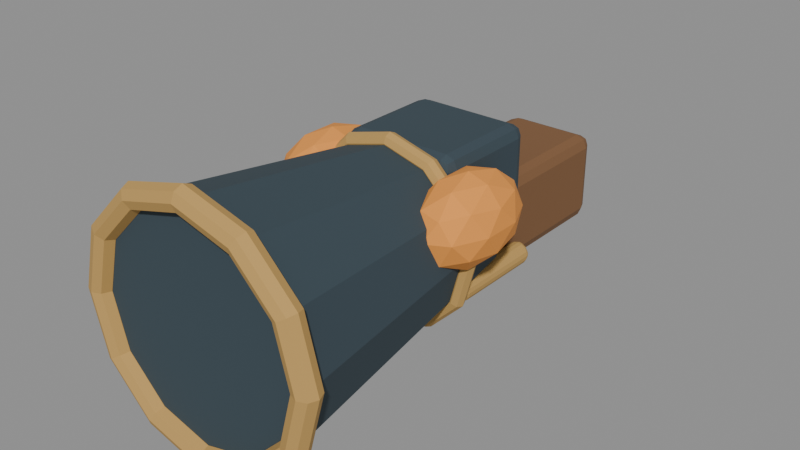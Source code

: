# Source: weapon_handcannon_sculpt.blend  (saved by Blender 5.2.44; exported with 4.5.12 LTS)
import bpy
from mathutils import Matrix  # noqa: F401  (used for matrix-valued properties, if any)

bpy.ops.wm.read_factory_settings(use_empty=True)
scene = bpy.context.scene
scene.name = 'Fort9_weapon_handcannon'

# ---- materials (node trees are filled in below, after node groups)
mat_fortart2_wood_017 = bpy.data.materials.new('FortArt2_wood.017')
mat_fortart2_wood_017.diffuse_color = (0.2159, 0.1046, 0.04374, 1.0)
mat_fortart2_iron_018 = bpy.data.materials.new('FortArt2_iron.018')
mat_fortart2_iron_018.diffuse_color = (0.04092, 0.06663, 0.08438, 1.0)
mat_fortart2_gold_016 = bpy.data.materials.new('FortArt2_gold.016')
mat_fortart2_gold_016.diffuse_color = (0.5395, 0.3278, 0.09759, 1.0)
mat_fortart2_hot_001 = bpy.data.materials.new('FortArt2_hot.001')
mat_fortart2_hot_001.diffuse_color = (0.8632, 0.3278, 0.05781, 1.0)

# ---- material node trees
mat_fortart2_wood_017.use_nodes = True; mat_fortart2_wood_017.node_tree.nodes.clear()
_N = mat_fortart2_wood_017.node_tree.nodes; _L = mat_fortart2_wood_017.node_tree.links
n0 = _N.new('ShaderNodeBsdfPrincipled'); n0.name = 'Principled BSDF'; n0.location = (-200, 100)
n0.inputs[0].default_value = (0.2159, 0.1046, 0.04374, 1.0)
n0.inputs[1].default_value = 0.08
n0.inputs[2].default_value = 0.86
n0.inputs[10].default_value = 0.005
n1 = _N.new('ShaderNodeOutputMaterial'); n1.name = 'Material Output'; n1.location = (200, 100)
_L.new(n0.outputs[0], n1.inputs[0])
n1.is_active_output = True
mat_fortart2_iron_018.use_nodes = True; mat_fortart2_iron_018.node_tree.nodes.clear()
_N = mat_fortart2_iron_018.node_tree.nodes; _L = mat_fortart2_iron_018.node_tree.links
n0 = _N.new('ShaderNodeBsdfPrincipled'); n0.name = 'Principled BSDF'; n0.location = (-200, 100)
n0.inputs[0].default_value = (0.04092, 0.06663, 0.08438, 1.0)
n0.inputs[1].default_value = 0.08
n0.inputs[2].default_value = 0.86
n0.inputs[10].default_value = 0.005
n1 = _N.new('ShaderNodeOutputMaterial'); n1.name = 'Material Output'; n1.location = (200, 100)
_L.new(n0.outputs[0], n1.inputs[0])
n1.is_active_output = True
mat_fortart2_gold_016.use_nodes = True; mat_fortart2_gold_016.node_tree.nodes.clear()
_N = mat_fortart2_gold_016.node_tree.nodes; _L = mat_fortart2_gold_016.node_tree.links
n0 = _N.new('ShaderNodeBsdfPrincipled'); n0.name = 'Principled BSDF'; n0.location = (-200, 100)
n0.inputs[0].default_value = (0.5395, 0.3278, 0.09759, 1.0)
n0.inputs[1].default_value = 0.08
n0.inputs[2].default_value = 0.86
n0.inputs[10].default_value = 0.005
n1 = _N.new('ShaderNodeOutputMaterial'); n1.name = 'Material Output'; n1.location = (200, 100)
_L.new(n0.outputs[0], n1.inputs[0])
n1.is_active_output = True
mat_fortart2_hot_001.use_nodes = True; mat_fortart2_hot_001.node_tree.nodes.clear()
_N = mat_fortart2_hot_001.node_tree.nodes; _L = mat_fortart2_hot_001.node_tree.links
n0 = _N.new('ShaderNodeBsdfPrincipled'); n0.name = 'Principled BSDF'; n0.location = (-200, 100)
n0.inputs[0].default_value = (0.8632, 0.3278, 0.05781, 1.0)
n0.inputs[1].default_value = 0.08
n0.inputs[2].default_value = 0.86
n0.inputs[10].default_value = 0.005
n1 = _N.new('ShaderNodeOutputMaterial'); n1.name = 'Material Output'; n1.location = (200, 100)
_L.new(n0.outputs[0], n1.inputs[0])
n1.is_active_output = True

# ---- meshes
me_cube_2477 = bpy.data.meshes.new('Cube.2477')
me_cube_2477.from_pydata([(-0.1, -0.23, -0.095), (-0.1, -0.23, 0.095), (-0.1, 0.23, -0.095), (-0.1, 0.23, 0.095), (0.1, -0.23, -0.095), (0.1, -0.23, 0.095), (0.1, 0.23, -0.095), (0.1, 0.23, 0.095)], [], [(0, 1, 3, 2), (2, 3, 7, 6), (6, 7, 5, 4), (4, 5, 1, 0), (2, 6, 4, 0), (7, 3, 1, 5)])
_uv = me_cube_2477.uv_layers.new(name='UVMap')
_uv.uv.foreach_set('vector', [0.375, 0.0, 0.625, 0.0, 0.625, 0.25, 0.375, 0.25, 0.375, 0.25, 0.625, 0.25, 0.625, 0.5, 0.375, 0.5, 0.375, 0.5, 0.625, 0.5, 0.625, 0.75, 0.375, 0.75, 0.375, 0.75, 0.625, 0.75, 0.625, 1.0, 0.375, 1.0, 0.125, 0.5, 0.375, 0.5, 0.375, 0.75, 0.125, 0.75, 0.625, 0.5, 0.875, 0.5, 0.875, 0.75, 0.625, 0.75])
me_cube_2477.materials.append(mat_fortart2_wood_017)
me_cube_2477.update()
me_cone_1656 = bpy.data.meshes.new('Cone.1656')
me_cone_1656.from_pydata([(0.0, 0.15, -0.325), (0.0, 0.24, 0.325), (0.075, 0.1299, -0.325), (0.12, 0.2078, 0.325), (0.1299, 0.075, -0.325), (0.2078, 0.12, 0.325), (0.15, 0.0, -0.325), (0.24, 0.0, 0.325), (0.1299, -0.075, -0.325), (0.2078, -0.12, 0.325), (0.075, -0.1299, -0.325), (0.12, -0.2078, 0.325), (0.0, -0.15, -0.325), (0.0, -0.24, 0.325), (-0.075, -0.1299, -0.325), (-0.12, -0.2078, 0.325), (-0.1299, -0.075, -0.325), (-0.2078, -0.12, 0.325), (-0.15, 0.0, -0.325), (-0.24, 0.0, 0.325), (-0.1299, 0.075, -0.325), (-0.2078, 0.12, 0.325), (-0.075, 0.1299, -0.325), (-0.12, 0.2078, 0.325)], [], [(0, 1, 3, 2), (2, 3, 5, 4), (4, 5, 7, 6), (6, 7, 9, 8), (8, 9, 11, 10), (10, 11, 13, 12), (12, 13, 15, 14), (14, 15, 17, 16), (16, 17, 19, 18), (18, 19, 21, 20), (3, 1, 23, 21, 19, 17, 15, 13, 11, 9, 7, 5), (20, 21, 23, 22), (22, 23, 1, 0), (0, 2, 4, 6, 8, 10, 12, 14, 16, 18, 20, 22)])
_uv = me_cone_1656.uv_layers.new(name='UVMap')
_uv.uv.foreach_set('vector', [1.0, 0.5, 1.0, 1.0, 0.9167, 1.0, 0.9167, 0.5, 0.9167, 0.5, 0.9167, 1.0, 0.8333, 1.0, 0.8333, 0.5, 0.8333, 0.5, 0.8333, 1.0, 0.75, 1.0, 0.75, 0.5, 0.75, 0.5, 0.75, 1.0, 0.6667, 1.0, 0.6667, 0.5, 0.6667, 0.5, 0.6667, 1.0, 0.5833, 1.0, 0.5833, 0.5, 0.5833, 0.5, 0.5833, 1.0, 0.5, 1.0, 0.5, 0.5, 0.5, 0.5, 0.5, 1.0, 0.4167, 1.0, 0.4167, 0.5, 0.4167, 0.5, 0.4167, 1.0, 0.3333, 1.0, 0.3333, 0.5, 0.3333, 0.5, 0.3333, 1.0, 0.25, 1.0, 0.25, 0.5, 0.25, 0.5, 0.25, 1.0, 0.1667, 1.0, 0.1667, 0.5, 0.37, 0.4578, 0.25, 0.49, 0.13, 0.4578, 0.04215, 0.37, 0.01, 0.25, 0.04215, 0.13, 0.13, 0.04215, 0.25, 0.01, 0.37, 0.04215, 0.4578, 0.13, 0.49, 0.25, 0.4578, 0.37, 0.1667, 0.5, 0.1667, 1.0, 0.08333, 1.0, 0.08333, 0.5, 0.08333, 0.5, 0.08333, 1.0, 7.451e-08, 1.0, 7.451e-08, 0.5, 0.75, 0.49, 0.87, 0.4578, 0.9578, 0.37, 0.99, 0.25, 0.9578, 0.13, 0.87, 0.04215, 0.75, 0.01, 0.63, 0.04215, 0.5422, 0.13, 0.51, 0.25, 0.5422, 0.37, 0.63, 0.4578])
me_cone_1656.materials.append(mat_fortart2_iron_018)
me_cone_1656.update()
me_torus_327 = bpy.data.meshes.new('Torus.327')
me_torus_327.from_pydata([(0.275, 0.0, 0.0), (0.24, 0.0, 0.035), (0.205, 0.0, 4.286e-18), (0.24, 0.0, -0.035), (0.2382, 0.1375, 0.0), (0.2078, 0.12, 0.035), (0.1775, 0.1025, 4.286e-18), (0.2078, 0.12, -0.035), (0.1375, 0.2382, 0.0), (0.12, 0.2078, 0.035), (0.1025, 0.1775, 4.286e-18), (0.12, 0.2078, -0.035), (2.076e-08, 0.275, 0.0), (1.812e-08, 0.24, 0.035), (1.548e-08, 0.205, 4.286e-18), (1.812e-08, 0.24, -0.035), (-0.1375, 0.2382, 0.0), (-0.12, 0.2078, 0.035), (-0.1025, 0.1775, 4.286e-18), (-0.12, 0.2078, -0.035), (-0.2382, 0.1375, 0.0), (-0.2078, 0.12, 0.035), (-0.1775, 0.1025, 4.286e-18), (-0.2078, 0.12, -0.035), (-0.275, 2.404e-08, 0.0), (-0.24, 2.098e-08, 0.035), (-0.205, 1.792e-08, 4.286e-18), (-0.24, 2.098e-08, -0.035), (-0.2382, -0.1375, 0.0), (-0.2078, -0.12, 0.035), (-0.1775, -0.1025, 4.286e-18), (-0.2078, -0.12, -0.035), (-0.1375, -0.2382, 0.0), (-0.12, -0.2078, 0.035), (-0.1025, -0.1775, 4.286e-18), (-0.12, -0.2078, -0.035), (2.076e-08, -0.275, 0.0), (1.812e-08, -0.24, 0.035), (1.548e-08, -0.205, 4.286e-18), (1.812e-08, -0.24, -0.035), (0.1375, -0.2382, 0.0), (0.12, -0.2078, 0.035), (0.1025, -0.1775, 4.286e-18), (0.12, -0.2078, -0.035), (0.2382, -0.1375, 0.0), (0.2078, -0.12, 0.035), (0.1775, -0.1025, 4.286e-18), (0.2078, -0.12, -0.035)], [], [(0, 4, 5, 1), (1, 5, 6, 2), (2, 6, 7, 3), (3, 7, 4, 0), (4, 8, 9, 5), (5, 9, 10, 6), (6, 10, 11, 7), (7, 11, 8, 4), (8, 12, 13, 9), (9, 13, 14, 10), (10, 14, 15, 11), (11, 15, 12, 8), (12, 16, 17, 13), (13, 17, 18, 14), (14, 18, 19, 15), (15, 19, 16, 12), (16, 20, 21, 17), (17, 21, 22, 18), (18, 22, 23, 19), (19, 23, 20, 16), (20, 24, 25, 21), (21, 25, 26, 22), (22, 26, 27, 23), (23, 27, 24, 20), (24, 28, 29, 25), (25, 29, 30, 26), (26, 30, 31, 27), (27, 31, 28, 24), (28, 32, 33, 29), (29, 33, 34, 30), (30, 34, 35, 31), (31, 35, 32, 28), (32, 36, 37, 33), (33, 37, 38, 34), (34, 38, 39, 35), (35, 39, 36, 32), (36, 40, 41, 37), (37, 41, 42, 38), (38, 42, 43, 39), (39, 43, 40, 36), (40, 44, 45, 41), (41, 45, 46, 42), (42, 46, 47, 43), (43, 47, 44, 40), (44, 0, 1, 45), (45, 1, 2, 46), (46, 2, 3, 47), (47, 3, 0, 44)])
_uv = me_torus_327.uv_layers.new(name='UVMap')
_uv.uv.foreach_set('vector', [0.5, 0.5, 0.5833, 0.5, 0.5833, 0.75, 0.5, 0.75, 0.5, 0.75, 0.5833, 0.75, 0.5833, 1.0, 0.5, 1.0, 0.5, 0.0, 0.5833, 0.0, 0.5833, 0.25, 0.5, 0.25, 0.5, 0.25, 0.5833, 0.25, 0.5833, 0.5, 0.5, 0.5, 0.5833, 0.5, 0.6667, 0.5, 0.6667, 0.75, 0.5833, 0.75, 0.5833, 0.75, 0.6667, 0.75, 0.6667, 1.0, 0.5833, 1.0, 0.5833, 0.0, 0.6667, 0.0, 0.6667, 0.25, 0.5833, 0.25, 0.5833, 0.25, 0.6667, 0.25, 0.6667, 0.5, 0.5833, 0.5, 0.6667, 0.5, 0.75, 0.5, 0.75, 0.75, 0.6667, 0.75, 0.6667, 0.75, 0.75, 0.75, 0.75, 1.0, 0.6667, 1.0, 0.6667, 0.0, 0.75, 0.0, 0.75, 0.25, 0.6667, 0.25, 0.6667, 0.25, 0.75, 0.25, 0.75, 0.5, 0.6667, 0.5, 0.75, 0.5, 0.8333, 0.5, 0.8333, 0.75, 0.75, 0.75, 0.75, 0.75, 0.8333, 0.75, 0.8333, 1.0, 0.75, 1.0, 0.75, 0.0, 0.8333, 0.0, 0.8333, 0.25, 0.75, 0.25, 0.75, 0.25, 0.8333, 0.25, 0.8333, 0.5, 0.75, 0.5, 0.8333, 0.5, 0.9167, 0.5, 0.9167, 0.75, 0.8333, 0.75, 0.8333, 0.75, 0.9167, 0.75, 0.9167, 1.0, 0.8333, 1.0, 0.8333, 0.0, 0.9167, 0.0, 0.9167, 0.25, 0.8333, 0.25, 0.8333, 0.25, 0.9167, 0.25, 0.9167, 0.5, 0.8333, 0.5, 0.9167, 0.5, 1.0, 0.5, 1.0, 0.75, 0.9167, 0.75, 0.9167, 0.75, 1.0, 0.75, 1.0, 1.0, 0.9167, 1.0, 0.9167, 0.0, 1.0, 0.0, 1.0, 0.25, 0.9167, 0.25, 0.9167, 0.25, 1.0, 0.25, 1.0, 0.5, 0.9167, 0.5, 2.22e-16, 0.5, 0.08333, 0.5, 0.08333, 0.75, 2.22e-16, 0.75, 2.22e-16, 0.75, 0.08333, 0.75, 0.08333, 1.0, 2.22e-16, 1.0, 2.22e-16, 0.0, 0.08333, 0.0, 0.08333, 0.25, 2.22e-16, 0.25, 2.22e-16, 0.25, 0.08333, 0.25, 0.08333, 0.5, 2.22e-16, 0.5, 0.08333, 0.5, 0.1667, 0.5, 0.1667, 0.75, 0.08333, 0.75, 0.08333, 0.75, 0.1667, 0.75, 0.1667, 1.0, 0.08333, 1.0, 0.08333, 0.0, 0.1667, 0.0, 0.1667, 0.25, 0.08333, 0.25, 0.08333, 0.25, 0.1667, 0.25, 0.1667, 0.5, 0.08333, 0.5, 0.1667, 0.5, 0.25, 0.5, 0.25, 0.75, 0.1667, 0.75, 0.1667, 0.75, 0.25, 0.75, 0.25, 1.0, 0.1667, 1.0, 0.1667, 0.0, 0.25, 0.0, 0.25, 0.25, 0.1667, 0.25, 0.1667, 0.25, 0.25, 0.25, 0.25, 0.5, 0.1667, 0.5, 0.25, 0.5, 0.3333, 0.5, 0.3333, 0.75, 0.25, 0.75, 0.25, 0.75, 0.3333, 0.75, 0.3333, 1.0, 0.25, 1.0, 0.25, 0.0, 0.3333, 0.0, 0.3333, 0.25, 0.25, 0.25, 0.25, 0.25, 0.3333, 0.25, 0.3333, 0.5, 0.25, 0.5, 0.3333, 0.5, 0.4167, 0.5, 0.4167, 0.75, 0.3333, 0.75, 0.3333, 0.75, 0.4167, 0.75, 0.4167, 1.0, 0.3333, 1.0, 0.3333, 0.0, 0.4167, 0.0, 0.4167, 0.25, 0.3333, 0.25, 0.3333, 0.25, 0.4167, 0.25, 0.4167, 0.5, 0.3333, 0.5, 0.4167, 0.5, 0.5, 0.5, 0.5, 0.75, 0.4167, 0.75, 0.4167, 0.75, 0.5, 0.75, 0.5, 1.0, 0.4167, 1.0, 0.4167, 0.0, 0.5, 0.0, 0.5, 0.25, 0.4167, 0.25, 0.4167, 0.25, 0.5, 0.25, 0.5, 0.5, 0.4167, 0.5])
me_torus_327.materials.append(mat_fortart2_gold_016)
me_torus_327.update()
me_torus_328 = bpy.data.meshes.new('Torus.328')
me_torus_328.from_pydata([(0.205, 0.0, 0.0), (0.18, 0.0, 0.025), (0.155, 0.0, 3.062e-18), (0.18, 0.0, -0.025), (0.1775, 0.1025, 0.0), (0.1559, 0.09, 0.025), (0.1342, 0.0775, 3.062e-18), (0.1559, 0.09, -0.025), (0.1025, 0.1775, 0.0), (0.09, 0.1559, 0.025), (0.0775, 0.1342, 3.062e-18), (0.09, 0.1559, -0.025), (1.548e-08, 0.205, 0.0), (1.359e-08, 0.18, 0.025), (1.17e-08, 0.155, 3.062e-18), (1.359e-08, 0.18, -0.025), (-0.1025, 0.1775, 0.0), (-0.09, 0.1559, 0.025), (-0.0775, 0.1342, 3.062e-18), (-0.09, 0.1559, -0.025), (-0.1775, 0.1025, 0.0), (-0.1559, 0.09, 0.025), (-0.1342, 0.0775, 3.062e-18), (-0.1559, 0.09, -0.025), (-0.205, 1.792e-08, 0.0), (-0.18, 1.574e-08, 0.025), (-0.155, 1.355e-08, 3.062e-18), (-0.18, 1.574e-08, -0.025), (-0.1775, -0.1025, 0.0), (-0.1559, -0.09, 0.025), (-0.1342, -0.0775, 3.062e-18), (-0.1559, -0.09, -0.025), (-0.1025, -0.1775, 0.0), (-0.09, -0.1559, 0.025), (-0.0775, -0.1342, 3.062e-18), (-0.09, -0.1559, -0.025), (1.548e-08, -0.205, 0.0), (1.359e-08, -0.18, 0.025), (1.17e-08, -0.155, 3.062e-18), (1.359e-08, -0.18, -0.025), (0.1025, -0.1775, 0.0), (0.09, -0.1559, 0.025), (0.0775, -0.1342, 3.062e-18), (0.09, -0.1559, -0.025), (0.1775, -0.1025, 0.0), (0.1559, -0.09, 0.025), (0.1342, -0.0775, 3.062e-18), (0.1559, -0.09, -0.025)], [], [(0, 4, 5, 1), (1, 5, 6, 2), (2, 6, 7, 3), (3, 7, 4, 0), (4, 8, 9, 5), (5, 9, 10, 6), (6, 10, 11, 7), (7, 11, 8, 4), (8, 12, 13, 9), (9, 13, 14, 10), (10, 14, 15, 11), (11, 15, 12, 8), (12, 16, 17, 13), (13, 17, 18, 14), (14, 18, 19, 15), (15, 19, 16, 12), (16, 20, 21, 17), (17, 21, 22, 18), (18, 22, 23, 19), (19, 23, 20, 16), (20, 24, 25, 21), (21, 25, 26, 22), (22, 26, 27, 23), (23, 27, 24, 20), (24, 28, 29, 25), (25, 29, 30, 26), (26, 30, 31, 27), (27, 31, 28, 24), (28, 32, 33, 29), (29, 33, 34, 30), (30, 34, 35, 31), (31, 35, 32, 28), (32, 36, 37, 33), (33, 37, 38, 34), (34, 38, 39, 35), (35, 39, 36, 32), (36, 40, 41, 37), (37, 41, 42, 38), (38, 42, 43, 39), (39, 43, 40, 36), (40, 44, 45, 41), (41, 45, 46, 42), (42, 46, 47, 43), (43, 47, 44, 40), (44, 0, 1, 45), (45, 1, 2, 46), (46, 2, 3, 47), (47, 3, 0, 44)])
_uv = me_torus_328.uv_layers.new(name='UVMap')
_uv.uv.foreach_set('vector', [0.5, 0.5, 0.5833, 0.5, 0.5833, 0.75, 0.5, 0.75, 0.5, 0.75, 0.5833, 0.75, 0.5833, 1.0, 0.5, 1.0, 0.5, 0.0, 0.5833, 0.0, 0.5833, 0.25, 0.5, 0.25, 0.5, 0.25, 0.5833, 0.25, 0.5833, 0.5, 0.5, 0.5, 0.5833, 0.5, 0.6667, 0.5, 0.6667, 0.75, 0.5833, 0.75, 0.5833, 0.75, 0.6667, 0.75, 0.6667, 1.0, 0.5833, 1.0, 0.5833, 0.0, 0.6667, 0.0, 0.6667, 0.25, 0.5833, 0.25, 0.5833, 0.25, 0.6667, 0.25, 0.6667, 0.5, 0.5833, 0.5, 0.6667, 0.5, 0.75, 0.5, 0.75, 0.75, 0.6667, 0.75, 0.6667, 0.75, 0.75, 0.75, 0.75, 1.0, 0.6667, 1.0, 0.6667, 0.0, 0.75, 0.0, 0.75, 0.25, 0.6667, 0.25, 0.6667, 0.25, 0.75, 0.25, 0.75, 0.5, 0.6667, 0.5, 0.75, 0.5, 0.8333, 0.5, 0.8333, 0.75, 0.75, 0.75, 0.75, 0.75, 0.8333, 0.75, 0.8333, 1.0, 0.75, 1.0, 0.75, 0.0, 0.8333, 0.0, 0.8333, 0.25, 0.75, 0.25, 0.75, 0.25, 0.8333, 0.25, 0.8333, 0.5, 0.75, 0.5, 0.8333, 0.5, 0.9167, 0.5, 0.9167, 0.75, 0.8333, 0.75, 0.8333, 0.75, 0.9167, 0.75, 0.9167, 1.0, 0.8333, 1.0, 0.8333, 0.0, 0.9167, 0.0, 0.9167, 0.25, 0.8333, 0.25, 0.8333, 0.25, 0.9167, 0.25, 0.9167, 0.5, 0.8333, 0.5, 0.9167, 0.5, 1.0, 0.5, 1.0, 0.75, 0.9167, 0.75, 0.9167, 0.75, 1.0, 0.75, 1.0, 1.0, 0.9167, 1.0, 0.9167, 0.0, 1.0, 0.0, 1.0, 0.25, 0.9167, 0.25, 0.9167, 0.25, 1.0, 0.25, 1.0, 0.5, 0.9167, 0.5, 2.22e-16, 0.5, 0.08333, 0.5, 0.08333, 0.75, 2.22e-16, 0.75, 2.22e-16, 0.75, 0.08333, 0.75, 0.08333, 1.0, 2.22e-16, 1.0, 2.22e-16, 0.0, 0.08333, 0.0, 0.08333, 0.25, 2.22e-16, 0.25, 2.22e-16, 0.25, 0.08333, 0.25, 0.08333, 0.5, 2.22e-16, 0.5, 0.08333, 0.5, 0.1667, 0.5, 0.1667, 0.75, 0.08333, 0.75, 0.08333, 0.75, 0.1667, 0.75, 0.1667, 1.0, 0.08333, 1.0, 0.08333, 0.0, 0.1667, 0.0, 0.1667, 0.25, 0.08333, 0.25, 0.08333, 0.25, 0.1667, 0.25, 0.1667, 0.5, 0.08333, 0.5, 0.1667, 0.5, 0.25, 0.5, 0.25, 0.75, 0.1667, 0.75, 0.1667, 0.75, 0.25, 0.75, 0.25, 1.0, 0.1667, 1.0, 0.1667, 0.0, 0.25, 0.0, 0.25, 0.25, 0.1667, 0.25, 0.1667, 0.25, 0.25, 0.25, 0.25, 0.5, 0.1667, 0.5, 0.25, 0.5, 0.3333, 0.5, 0.3333, 0.75, 0.25, 0.75, 0.25, 0.75, 0.3333, 0.75, 0.3333, 1.0, 0.25, 1.0, 0.25, 0.0, 0.3333, 0.0, 0.3333, 0.25, 0.25, 0.25, 0.25, 0.25, 0.3333, 0.25, 0.3333, 0.5, 0.25, 0.5, 0.3333, 0.5, 0.4167, 0.5, 0.4167, 0.75, 0.3333, 0.75, 0.3333, 0.75, 0.4167, 0.75, 0.4167, 1.0, 0.3333, 1.0, 0.3333, 0.0, 0.4167, 0.0, 0.4167, 0.25, 0.3333, 0.25, 0.3333, 0.25, 0.4167, 0.25, 0.4167, 0.5, 0.3333, 0.5, 0.4167, 0.5, 0.5, 0.5, 0.5, 0.75, 0.4167, 0.75, 0.4167, 0.75, 0.5, 0.75, 0.5, 1.0, 0.4167, 1.0, 0.4167, 0.0, 0.5, 0.0, 0.5, 0.25, 0.4167, 0.25, 0.4167, 0.25, 0.5, 0.25, 0.5, 0.5, 0.4167, 0.5])
me_torus_328.materials.append(mat_fortart2_gold_016)
me_torus_328.update()
me_torus_329 = bpy.data.meshes.new('Torus.329')
me_torus_329.from_pydata([(0.205, 0.0, 0.0), (0.18, 0.0, 0.025), (0.155, 0.0, 3.062e-18), (0.18, 0.0, -0.025), (0.1775, 0.1025, 0.0), (0.1559, 0.09, 0.025), (0.1342, 0.0775, 3.062e-18), (0.1559, 0.09, -0.025), (0.1025, 0.1775, 0.0), (0.09, 0.1559, 0.025), (0.0775, 0.1342, 3.062e-18), (0.09, 0.1559, -0.025), (1.548e-08, 0.205, 0.0), (1.359e-08, 0.18, 0.025), (1.17e-08, 0.155, 3.062e-18), (1.359e-08, 0.18, -0.025), (-0.1025, 0.1775, 0.0), (-0.09, 0.1559, 0.025), (-0.0775, 0.1342, 3.062e-18), (-0.09, 0.1559, -0.025), (-0.1775, 0.1025, 0.0), (-0.1559, 0.09, 0.025), (-0.1342, 0.0775, 3.062e-18), (-0.1559, 0.09, -0.025), (-0.205, 1.792e-08, 0.0), (-0.18, 1.574e-08, 0.025), (-0.155, 1.355e-08, 3.062e-18), (-0.18, 1.574e-08, -0.025), (-0.1775, -0.1025, 0.0), (-0.1559, -0.09, 0.025), (-0.1342, -0.0775, 3.062e-18), (-0.1559, -0.09, -0.025), (-0.1025, -0.1775, 0.0), (-0.09, -0.1559, 0.025), (-0.0775, -0.1342, 3.062e-18), (-0.09, -0.1559, -0.025), (1.548e-08, -0.205, 0.0), (1.359e-08, -0.18, 0.025), (1.17e-08, -0.155, 3.062e-18), (1.359e-08, -0.18, -0.025), (0.1025, -0.1775, 0.0), (0.09, -0.1559, 0.025), (0.0775, -0.1342, 3.062e-18), (0.09, -0.1559, -0.025), (0.1775, -0.1025, 0.0), (0.1559, -0.09, 0.025), (0.1342, -0.0775, 3.062e-18), (0.1559, -0.09, -0.025)], [], [(0, 4, 5, 1), (1, 5, 6, 2), (2, 6, 7, 3), (3, 7, 4, 0), (4, 8, 9, 5), (5, 9, 10, 6), (6, 10, 11, 7), (7, 11, 8, 4), (8, 12, 13, 9), (9, 13, 14, 10), (10, 14, 15, 11), (11, 15, 12, 8), (12, 16, 17, 13), (13, 17, 18, 14), (14, 18, 19, 15), (15, 19, 16, 12), (16, 20, 21, 17), (17, 21, 22, 18), (18, 22, 23, 19), (19, 23, 20, 16), (20, 24, 25, 21), (21, 25, 26, 22), (22, 26, 27, 23), (23, 27, 24, 20), (24, 28, 29, 25), (25, 29, 30, 26), (26, 30, 31, 27), (27, 31, 28, 24), (28, 32, 33, 29), (29, 33, 34, 30), (30, 34, 35, 31), (31, 35, 32, 28), (32, 36, 37, 33), (33, 37, 38, 34), (34, 38, 39, 35), (35, 39, 36, 32), (36, 40, 41, 37), (37, 41, 42, 38), (38, 42, 43, 39), (39, 43, 40, 36), (40, 44, 45, 41), (41, 45, 46, 42), (42, 46, 47, 43), (43, 47, 44, 40), (44, 0, 1, 45), (45, 1, 2, 46), (46, 2, 3, 47), (47, 3, 0, 44)])
_uv = me_torus_329.uv_layers.new(name='UVMap')
_uv.uv.foreach_set('vector', [0.5, 0.5, 0.5833, 0.5, 0.5833, 0.75, 0.5, 0.75, 0.5, 0.75, 0.5833, 0.75, 0.5833, 1.0, 0.5, 1.0, 0.5, 0.0, 0.5833, 0.0, 0.5833, 0.25, 0.5, 0.25, 0.5, 0.25, 0.5833, 0.25, 0.5833, 0.5, 0.5, 0.5, 0.5833, 0.5, 0.6667, 0.5, 0.6667, 0.75, 0.5833, 0.75, 0.5833, 0.75, 0.6667, 0.75, 0.6667, 1.0, 0.5833, 1.0, 0.5833, 0.0, 0.6667, 0.0, 0.6667, 0.25, 0.5833, 0.25, 0.5833, 0.25, 0.6667, 0.25, 0.6667, 0.5, 0.5833, 0.5, 0.6667, 0.5, 0.75, 0.5, 0.75, 0.75, 0.6667, 0.75, 0.6667, 0.75, 0.75, 0.75, 0.75, 1.0, 0.6667, 1.0, 0.6667, 0.0, 0.75, 0.0, 0.75, 0.25, 0.6667, 0.25, 0.6667, 0.25, 0.75, 0.25, 0.75, 0.5, 0.6667, 0.5, 0.75, 0.5, 0.8333, 0.5, 0.8333, 0.75, 0.75, 0.75, 0.75, 0.75, 0.8333, 0.75, 0.8333, 1.0, 0.75, 1.0, 0.75, 0.0, 0.8333, 0.0, 0.8333, 0.25, 0.75, 0.25, 0.75, 0.25, 0.8333, 0.25, 0.8333, 0.5, 0.75, 0.5, 0.8333, 0.5, 0.9167, 0.5, 0.9167, 0.75, 0.8333, 0.75, 0.8333, 0.75, 0.9167, 0.75, 0.9167, 1.0, 0.8333, 1.0, 0.8333, 0.0, 0.9167, 0.0, 0.9167, 0.25, 0.8333, 0.25, 0.8333, 0.25, 0.9167, 0.25, 0.9167, 0.5, 0.8333, 0.5, 0.9167, 0.5, 1.0, 0.5, 1.0, 0.75, 0.9167, 0.75, 0.9167, 0.75, 1.0, 0.75, 1.0, 1.0, 0.9167, 1.0, 0.9167, 0.0, 1.0, 0.0, 1.0, 0.25, 0.9167, 0.25, 0.9167, 0.25, 1.0, 0.25, 1.0, 0.5, 0.9167, 0.5, 2.22e-16, 0.5, 0.08333, 0.5, 0.08333, 0.75, 2.22e-16, 0.75, 2.22e-16, 0.75, 0.08333, 0.75, 0.08333, 1.0, 2.22e-16, 1.0, 2.22e-16, 0.0, 0.08333, 0.0, 0.08333, 0.25, 2.22e-16, 0.25, 2.22e-16, 0.25, 0.08333, 0.25, 0.08333, 0.5, 2.22e-16, 0.5, 0.08333, 0.5, 0.1667, 0.5, 0.1667, 0.75, 0.08333, 0.75, 0.08333, 0.75, 0.1667, 0.75, 0.1667, 1.0, 0.08333, 1.0, 0.08333, 0.0, 0.1667, 0.0, 0.1667, 0.25, 0.08333, 0.25, 0.08333, 0.25, 0.1667, 0.25, 0.1667, 0.5, 0.08333, 0.5, 0.1667, 0.5, 0.25, 0.5, 0.25, 0.75, 0.1667, 0.75, 0.1667, 0.75, 0.25, 0.75, 0.25, 1.0, 0.1667, 1.0, 0.1667, 0.0, 0.25, 0.0, 0.25, 0.25, 0.1667, 0.25, 0.1667, 0.25, 0.25, 0.25, 0.25, 0.5, 0.1667, 0.5, 0.25, 0.5, 0.3333, 0.5, 0.3333, 0.75, 0.25, 0.75, 0.25, 0.75, 0.3333, 0.75, 0.3333, 1.0, 0.25, 1.0, 0.25, 0.0, 0.3333, 0.0, 0.3333, 0.25, 0.25, 0.25, 0.25, 0.25, 0.3333, 0.25, 0.3333, 0.5, 0.25, 0.5, 0.3333, 0.5, 0.4167, 0.5, 0.4167, 0.75, 0.3333, 0.75, 0.3333, 0.75, 0.4167, 0.75, 0.4167, 1.0, 0.3333, 1.0, 0.3333, 0.0, 0.4167, 0.0, 0.4167, 0.25, 0.3333, 0.25, 0.3333, 0.25, 0.4167, 0.25, 0.4167, 0.5, 0.3333, 0.5, 0.4167, 0.5, 0.5, 0.5, 0.5, 0.75, 0.4167, 0.75, 0.4167, 0.75, 0.5, 0.75, 0.5, 1.0, 0.4167, 1.0, 0.4167, 0.0, 0.5, 0.0, 0.5, 0.25, 0.4167, 0.25, 0.4167, 0.25, 0.5, 0.25, 0.5, 0.5, 0.4167, 0.5])
me_torus_329.materials.append(mat_fortart2_gold_016)
me_torus_329.update()
me_cube_2478 = bpy.data.meshes.new('Cube.2478')
me_cube_2478.from_pydata([(-0.125, -0.12, -0.1), (-0.125, -0.12, 0.1), (-0.125, 0.12, -0.1), (-0.125, 0.12, 0.1), (0.125, -0.12, -0.1), (0.125, -0.12, 0.1), (0.125, 0.12, -0.1), (0.125, 0.12, 0.1)], [], [(0, 1, 3, 2), (2, 3, 7, 6), (6, 7, 5, 4), (4, 5, 1, 0), (2, 6, 4, 0), (7, 3, 1, 5)])
_uv = me_cube_2478.uv_layers.new(name='UVMap')
_uv.uv.foreach_set('vector', [0.375, 0.0, 0.625, 0.0, 0.625, 0.25, 0.375, 0.25, 0.375, 0.25, 0.625, 0.25, 0.625, 0.5, 0.375, 0.5, 0.375, 0.5, 0.625, 0.5, 0.625, 0.75, 0.375, 0.75, 0.375, 0.75, 0.625, 0.75, 0.625, 1.0, 0.375, 1.0, 0.125, 0.5, 0.375, 0.5, 0.375, 0.75, 0.125, 0.75, 0.625, 0.5, 0.875, 0.5, 0.875, 0.75, 0.625, 0.75])
me_cube_2478.materials.append(mat_fortart2_iron_018)
me_cube_2478.update()
me_cone_1657 = bpy.data.meshes.new('Cone.1657')
me_cone_1657.from_pydata([(0.0, 0.025, -0.105), (0.0, 0.025, 0.105), (0.01768, 0.01768, -0.105), (0.01768, 0.01768, 0.105), (0.025, 0.0, -0.105), (0.025, 0.0, 0.105), (0.01768, -0.01768, -0.105), (0.01768, -0.01768, 0.105), (0.0, -0.025, -0.105), (0.0, -0.025, 0.105), (-0.01768, -0.01768, -0.105), (-0.01768, -0.01768, 0.105), (-0.025, 0.0, -0.105), (-0.025, 0.0, 0.105), (-0.01768, 0.01768, -0.105), (-0.01768, 0.01768, 0.105)], [], [(0, 1, 3, 2), (2, 3, 5, 4), (4, 5, 7, 6), (6, 7, 9, 8), (8, 9, 11, 10), (10, 11, 13, 12), (3, 1, 15, 13, 11, 9, 7, 5), (12, 13, 15, 14), (14, 15, 1, 0), (0, 2, 4, 6, 8, 10, 12, 14)])
_uv = me_cone_1657.uv_layers.new(name='UVMap')
_uv.uv.foreach_set('vector', [1.0, 0.5, 1.0, 1.0, 0.875, 1.0, 0.875, 0.5, 0.875, 0.5, 0.875, 1.0, 0.75, 1.0, 0.75, 0.5, 0.75, 0.5, 0.75, 1.0, 0.625, 1.0, 0.625, 0.5, 0.625, 0.5, 0.625, 1.0, 0.5, 1.0, 0.5, 0.5, 0.5, 0.5, 0.5, 1.0, 0.375, 1.0, 0.375, 0.5, 0.375, 0.5, 0.375, 1.0, 0.25, 1.0, 0.25, 0.5, 0.4197, 0.4197, 0.25, 0.49, 0.08029, 0.4197, 0.01, 0.25, 0.08029, 0.08029, 0.25, 0.01, 0.4197, 0.08029, 0.49, 0.25, 0.25, 0.5, 0.25, 1.0, 0.125, 1.0, 0.125, 0.5, 0.125, 0.5, 0.125, 1.0, 0.0, 1.0, 0.0, 0.5, 0.75, 0.49, 0.9197, 0.4197, 0.99, 0.25, 0.9197, 0.08029, 0.75, 0.01, 0.5803, 0.08029, 0.51, 0.25, 0.5803, 0.4197])
me_cone_1657.materials.append(mat_fortart2_gold_016)
me_cone_1657.update()
me_icosphere_1564 = bpy.data.meshes.new('Icosphere.1564')
me_icosphere_1564.from_pydata([(0.0, 0.0, -0.09), (0.05789, -0.06834, -0.04025), (-0.02211, -0.1106, -0.04025), (-0.07155, 0.0, -0.04025), (-0.02211, 0.1106, -0.04025), (0.05789, 0.06834, -0.04025), (0.02211, -0.1106, 0.04025), (-0.05789, -0.06834, 0.04025), (-0.05789, 0.06834, 0.04025), (0.02211, 0.1106, 0.04025), (0.07155, 0.0, 0.04025), (0.0, 0.0, 0.09), (-0.013, -0.065, -0.07656), (0.03403, -0.04017, -0.07656), (0.02103, -0.1052, -0.04732), (0.06805, 0.0, -0.04732), (0.03403, 0.04017, -0.07656), (-0.04206, 0.0, -0.07656), (-0.05506, -0.065, -0.04732), (-0.013, 0.065, -0.07656), (-0.05506, 0.065, -0.04732), (0.02103, 0.1052, -0.04732), (0.07608, -0.04017, 0.0), (0.07608, 0.04017, 0.0), (0.0, -0.13, 0.0), (0.04702, -0.1052, 0.0), (-0.07608, -0.04017, 0.0), (-0.04702, -0.1052, 0.0), (-0.04702, 0.1052, 0.0), (-0.07608, 0.04017, 0.0), (0.04702, 0.1052, 0.0), (0.0, 0.13, 0.0), (0.05506, -0.065, 0.04732), (-0.02103, -0.1052, 0.04732), (-0.06805, 0.0, 0.04732), (-0.02103, 0.1052, 0.04732), (0.05506, 0.065, 0.04732), (0.013, -0.065, 0.07656), (0.04206, 0.0, 0.07656), (-0.03403, -0.04017, 0.07656), (-0.03403, 0.04017, 0.07656), (0.013, 0.065, 0.07656)], [], [(0, 13, 12), (1, 13, 15), (0, 12, 17), (0, 17, 19), (0, 19, 16), (1, 15, 22), (2, 14, 24), (3, 18, 26), (4, 20, 28), (5, 21, 30), (1, 22, 25), (2, 24, 27), (3, 26, 29), (4, 28, 31), (5, 30, 23), (6, 32, 37), (7, 33, 39), (8, 34, 40), (9, 35, 41), (10, 36, 38), (38, 41, 11), (38, 36, 41), (36, 9, 41), (41, 40, 11), (41, 35, 40), (35, 8, 40), (40, 39, 11), (40, 34, 39), (34, 7, 39), (39, 37, 11), (39, 33, 37), (33, 6, 37), (37, 38, 11), (37, 32, 38), (32, 10, 38), (23, 36, 10), (23, 30, 36), (30, 9, 36), (31, 35, 9), (31, 28, 35), (28, 8, 35), (29, 34, 8), (29, 26, 34), (26, 7, 34), (27, 33, 7), (27, 24, 33), (24, 6, 33), (25, 32, 6), (25, 22, 32), (22, 10, 32), (30, 31, 9), (30, 21, 31), (21, 4, 31), (28, 29, 8), (28, 20, 29), (20, 3, 29), (26, 27, 7), (26, 18, 27), (18, 2, 27), (24, 25, 6), (24, 14, 25), (14, 1, 25), (22, 23, 10), (22, 15, 23), (15, 5, 23), (16, 21, 5), (16, 19, 21), (19, 4, 21), (19, 20, 4), (19, 17, 20), (17, 3, 20), (17, 18, 3), (17, 12, 18), (12, 2, 18), (15, 16, 5), (15, 13, 16), (13, 0, 16), (12, 14, 2), (12, 13, 14), (13, 1, 14)])
_uv = me_icosphere_1564.uv_layers.new(name='UVMap')
_uv.uv.foreach_set('vector', [0.1818, 0.0, 0.2273, 0.07873, 0.1364, 0.07873, 0.2727, 0.1575, 0.3182, 0.07873, 0.3636, 0.1575, 0.9091, 0.0, 0.9545, 0.07873, 0.8636, 0.07873, 0.7273, 0.0, 0.7727, 0.07873, 0.6818, 0.07873, 0.5455, 0.0, 0.5909, 0.07873, 0.5, 0.07873, 0.2727, 0.1575, 0.3636, 0.1575, 0.3182, 0.2362, 0.09091, 0.1575, 0.1818, 0.1575, 0.1364, 0.2362, 0.8182, 0.1575, 0.9091, 0.1575, 0.8636, 0.2362, 0.6364, 0.1575, 0.7273, 0.1575, 0.6818, 0.2362, 0.4545, 0.1575, 0.5455, 0.1575, 0.5, 0.2362, 0.2727, 0.1575, 0.3182, 0.2362, 0.2273, 0.2362, 0.09091, 0.1575, 0.1364, 0.2362, 0.04546, 0.2362, 0.8182, 0.1575, 0.8636, 0.2362, 0.7727, 0.2362, 0.6364, 0.1575, 0.6818, 0.2362, 0.5909, 0.2362, 0.4545, 0.1575, 0.5, 0.2362, 0.4091, 0.2362, 0.1818, 0.3149, 0.2727, 0.3149, 0.2273, 0.3937, 0.0, 0.3149, 0.09091, 0.3149, 0.04546, 0.3937, 0.7273, 0.3149, 0.8182, 0.3149, 0.7727, 0.3937, 0.5455, 0.3149, 0.6364, 0.3149, 0.5909, 0.3937, 0.3636, 0.3149, 0.4545, 0.3149, 0.4091, 0.3937, 0.4091, 0.3937, 0.5, 0.3937, 0.4545, 0.4724, 0.4091, 0.3937, 0.4545, 0.3149, 0.5, 0.3937, 0.4545, 0.3149, 0.5455, 0.3149, 0.5, 0.3937, 0.5909, 0.3937, 0.6818, 0.3937, 0.6364, 0.4724, 0.5909, 0.3937, 0.6364, 0.3149, 0.6818, 0.3937, 0.6364, 0.3149, 0.7273, 0.3149, 0.6818, 0.3937, 0.7727, 0.3937, 0.8636, 0.3937, 0.8182, 0.4724, 0.7727, 0.3937, 0.8182, 0.3149, 0.8636, 0.3937, 0.8182, 0.3149, 0.9091, 0.3149, 0.8636, 0.3937, 0.04546, 0.3937, 0.1364, 0.3937, 0.09091, 0.4724, 0.04546, 0.3937, 0.09091, 0.3149, 0.1364, 0.3937, 0.09091, 0.3149, 0.1818, 0.3149, 0.1364, 0.3937, 0.2273, 0.3937, 0.3182, 0.3937, 0.2727, 0.4724, 0.2273, 0.3937, 0.2727, 0.3149, 0.3182, 0.3937, 0.2727, 0.3149, 0.3636, 0.3149, 0.3182, 0.3937, 0.4091, 0.2362, 0.4545, 0.3149, 0.3636, 0.3149, 0.4091, 0.2362, 0.5, 0.2362, 0.4545, 0.3149, 0.5, 0.2362, 0.5455, 0.3149, 0.4545, 0.3149, 0.5909, 0.2362, 0.6364, 0.3149, 0.5455, 0.3149, 0.5909, 0.2362, 0.6818, 0.2362, 0.6364, 0.3149, 0.6818, 0.2362, 0.7273, 0.3149, 0.6364, 0.3149, 0.7727, 0.2362, 0.8182, 0.3149, 0.7273, 0.3149, 0.7727, 0.2362, 0.8636, 0.2362, 0.8182, 0.3149, 0.8636, 0.2362, 0.9091, 0.3149, 0.8182, 0.3149, 0.04546, 0.2362, 0.09091, 0.3149, 0.0, 0.3149, 0.04546, 0.2362, 0.1364, 0.2362, 0.09091, 0.3149, 0.1364, 0.2362, 0.1818, 0.3149, 0.09091, 0.3149, 0.2273, 0.2362, 0.2727, 0.3149, 0.1818, 0.3149, 0.2273, 0.2362, 0.3182, 0.2362, 0.2727, 0.3149, 0.3182, 0.2362, 0.3636, 0.3149, 0.2727, 0.3149, 0.5, 0.2362, 0.5909, 0.2362, 0.5455, 0.3149, 0.5, 0.2362, 0.5455, 0.1575, 0.5909, 0.2362, 0.5455, 0.1575, 0.6364, 0.1575, 0.5909, 0.2362, 0.6818, 0.2362, 0.7727, 0.2362, 0.7273, 0.3149, 0.6818, 0.2362, 0.7273, 0.1575, 0.7727, 0.2362, 0.7273, 0.1575, 0.8182, 0.1575, 0.7727, 0.2362, 0.8636, 0.2362, 0.9545, 0.2362, 0.9091, 0.3149, 0.8636, 0.2362, 0.9091, 0.1575, 0.9545, 0.2362, 0.9091, 0.1575, 1.0, 0.1575, 0.9545, 0.2362, 0.1364, 0.2362, 0.2273, 0.2362, 0.1818, 0.3149, 0.1364, 0.2362, 0.1818, 0.1575, 0.2273, 0.2362, 0.1818, 0.1575, 0.2727, 0.1575, 0.2273, 0.2362, 0.3182, 0.2362, 0.4091, 0.2362, 0.3636, 0.3149, 0.3182, 0.2362, 0.3636, 0.1575, 0.4091, 0.2362, 0.3636, 0.1575, 0.4545, 0.1575, 0.4091, 0.2362, 0.5, 0.07873, 0.5455, 0.1575, 0.4545, 0.1575, 0.5, 0.07873, 0.5909, 0.07873, 0.5455, 0.1575, 0.5909, 0.07873, 0.6364, 0.1575, 0.5455, 0.1575, 0.6818, 0.07873, 0.7273, 0.1575, 0.6364, 0.1575, 0.6818, 0.07873, 0.7727, 0.07873, 0.7273, 0.1575, 0.7727, 0.07873, 0.8182, 0.1575, 0.7273, 0.1575, 0.8636, 0.07873, 0.9091, 0.1575, 0.8182, 0.1575, 0.8636, 0.07873, 0.9545, 0.07873, 0.9091, 0.1575, 0.9545, 0.07873, 1.0, 0.1575, 0.9091, 0.1575, 0.3636, 0.1575, 0.4091, 0.07873, 0.4545, 0.1575, 0.3636, 0.1575, 0.3182, 0.07873, 0.4091, 0.07873, 0.3182, 0.07873, 0.3636, 0.0, 0.4091, 0.07873, 0.1364, 0.07873, 0.1818, 0.1575, 0.09091, 0.1575, 0.1364, 0.07873, 0.2273, 0.07873, 0.1818, 0.1575, 0.2273, 0.07873, 0.2727, 0.1575, 0.1818, 0.1575])
me_icosphere_1564.materials.append(mat_fortart2_hot_001)
me_icosphere_1564.update()
me_icosphere_1565 = bpy.data.meshes.new('Icosphere.1565')
me_icosphere_1565.from_pydata([(0.0, 0.0, -0.09), (0.05789, -0.06834, -0.04025), (-0.02211, -0.1106, -0.04025), (-0.07155, 0.0, -0.04025), (-0.02211, 0.1106, -0.04025), (0.05789, 0.06834, -0.04025), (0.02211, -0.1106, 0.04025), (-0.05789, -0.06834, 0.04025), (-0.05789, 0.06834, 0.04025), (0.02211, 0.1106, 0.04025), (0.07155, 0.0, 0.04025), (0.0, 0.0, 0.09), (-0.013, -0.065, -0.07656), (0.03403, -0.04017, -0.07656), (0.02103, -0.1052, -0.04732), (0.06805, 0.0, -0.04732), (0.03403, 0.04017, -0.07656), (-0.04206, 0.0, -0.07656), (-0.05506, -0.065, -0.04732), (-0.013, 0.065, -0.07656), (-0.05506, 0.065, -0.04732), (0.02103, 0.1052, -0.04732), (0.07608, -0.04017, 0.0), (0.07608, 0.04017, 0.0), (0.0, -0.13, 0.0), (0.04702, -0.1052, 0.0), (-0.07608, -0.04017, 0.0), (-0.04702, -0.1052, 0.0), (-0.04702, 0.1052, 0.0), (-0.07608, 0.04017, 0.0), (0.04702, 0.1052, 0.0), (0.0, 0.13, 0.0), (0.05506, -0.065, 0.04732), (-0.02103, -0.1052, 0.04732), (-0.06805, 0.0, 0.04732), (-0.02103, 0.1052, 0.04732), (0.05506, 0.065, 0.04732), (0.013, -0.065, 0.07656), (0.04206, 0.0, 0.07656), (-0.03403, -0.04017, 0.07656), (-0.03403, 0.04017, 0.07656), (0.013, 0.065, 0.07656)], [], [(0, 13, 12), (1, 13, 15), (0, 12, 17), (0, 17, 19), (0, 19, 16), (1, 15, 22), (2, 14, 24), (3, 18, 26), (4, 20, 28), (5, 21, 30), (1, 22, 25), (2, 24, 27), (3, 26, 29), (4, 28, 31), (5, 30, 23), (6, 32, 37), (7, 33, 39), (8, 34, 40), (9, 35, 41), (10, 36, 38), (38, 41, 11), (38, 36, 41), (36, 9, 41), (41, 40, 11), (41, 35, 40), (35, 8, 40), (40, 39, 11), (40, 34, 39), (34, 7, 39), (39, 37, 11), (39, 33, 37), (33, 6, 37), (37, 38, 11), (37, 32, 38), (32, 10, 38), (23, 36, 10), (23, 30, 36), (30, 9, 36), (31, 35, 9), (31, 28, 35), (28, 8, 35), (29, 34, 8), (29, 26, 34), (26, 7, 34), (27, 33, 7), (27, 24, 33), (24, 6, 33), (25, 32, 6), (25, 22, 32), (22, 10, 32), (30, 31, 9), (30, 21, 31), (21, 4, 31), (28, 29, 8), (28, 20, 29), (20, 3, 29), (26, 27, 7), (26, 18, 27), (18, 2, 27), (24, 25, 6), (24, 14, 25), (14, 1, 25), (22, 23, 10), (22, 15, 23), (15, 5, 23), (16, 21, 5), (16, 19, 21), (19, 4, 21), (19, 20, 4), (19, 17, 20), (17, 3, 20), (17, 18, 3), (17, 12, 18), (12, 2, 18), (15, 16, 5), (15, 13, 16), (13, 0, 16), (12, 14, 2), (12, 13, 14), (13, 1, 14)])
_uv = me_icosphere_1565.uv_layers.new(name='UVMap')
_uv.uv.foreach_set('vector', [0.1818, 0.0, 0.2273, 0.07873, 0.1364, 0.07873, 0.2727, 0.1575, 0.3182, 0.07873, 0.3636, 0.1575, 0.9091, 0.0, 0.9545, 0.07873, 0.8636, 0.07873, 0.7273, 0.0, 0.7727, 0.07873, 0.6818, 0.07873, 0.5455, 0.0, 0.5909, 0.07873, 0.5, 0.07873, 0.2727, 0.1575, 0.3636, 0.1575, 0.3182, 0.2362, 0.09091, 0.1575, 0.1818, 0.1575, 0.1364, 0.2362, 0.8182, 0.1575, 0.9091, 0.1575, 0.8636, 0.2362, 0.6364, 0.1575, 0.7273, 0.1575, 0.6818, 0.2362, 0.4545, 0.1575, 0.5455, 0.1575, 0.5, 0.2362, 0.2727, 0.1575, 0.3182, 0.2362, 0.2273, 0.2362, 0.09091, 0.1575, 0.1364, 0.2362, 0.04546, 0.2362, 0.8182, 0.1575, 0.8636, 0.2362, 0.7727, 0.2362, 0.6364, 0.1575, 0.6818, 0.2362, 0.5909, 0.2362, 0.4545, 0.1575, 0.5, 0.2362, 0.4091, 0.2362, 0.1818, 0.3149, 0.2727, 0.3149, 0.2273, 0.3937, 0.0, 0.3149, 0.09091, 0.3149, 0.04546, 0.3937, 0.7273, 0.3149, 0.8182, 0.3149, 0.7727, 0.3937, 0.5455, 0.3149, 0.6364, 0.3149, 0.5909, 0.3937, 0.3636, 0.3149, 0.4545, 0.3149, 0.4091, 0.3937, 0.4091, 0.3937, 0.5, 0.3937, 0.4545, 0.4724, 0.4091, 0.3937, 0.4545, 0.3149, 0.5, 0.3937, 0.4545, 0.3149, 0.5455, 0.3149, 0.5, 0.3937, 0.5909, 0.3937, 0.6818, 0.3937, 0.6364, 0.4724, 0.5909, 0.3937, 0.6364, 0.3149, 0.6818, 0.3937, 0.6364, 0.3149, 0.7273, 0.3149, 0.6818, 0.3937, 0.7727, 0.3937, 0.8636, 0.3937, 0.8182, 0.4724, 0.7727, 0.3937, 0.8182, 0.3149, 0.8636, 0.3937, 0.8182, 0.3149, 0.9091, 0.3149, 0.8636, 0.3937, 0.04546, 0.3937, 0.1364, 0.3937, 0.09091, 0.4724, 0.04546, 0.3937, 0.09091, 0.3149, 0.1364, 0.3937, 0.09091, 0.3149, 0.1818, 0.3149, 0.1364, 0.3937, 0.2273, 0.3937, 0.3182, 0.3937, 0.2727, 0.4724, 0.2273, 0.3937, 0.2727, 0.3149, 0.3182, 0.3937, 0.2727, 0.3149, 0.3636, 0.3149, 0.3182, 0.3937, 0.4091, 0.2362, 0.4545, 0.3149, 0.3636, 0.3149, 0.4091, 0.2362, 0.5, 0.2362, 0.4545, 0.3149, 0.5, 0.2362, 0.5455, 0.3149, 0.4545, 0.3149, 0.5909, 0.2362, 0.6364, 0.3149, 0.5455, 0.3149, 0.5909, 0.2362, 0.6818, 0.2362, 0.6364, 0.3149, 0.6818, 0.2362, 0.7273, 0.3149, 0.6364, 0.3149, 0.7727, 0.2362, 0.8182, 0.3149, 0.7273, 0.3149, 0.7727, 0.2362, 0.8636, 0.2362, 0.8182, 0.3149, 0.8636, 0.2362, 0.9091, 0.3149, 0.8182, 0.3149, 0.04546, 0.2362, 0.09091, 0.3149, 0.0, 0.3149, 0.04546, 0.2362, 0.1364, 0.2362, 0.09091, 0.3149, 0.1364, 0.2362, 0.1818, 0.3149, 0.09091, 0.3149, 0.2273, 0.2362, 0.2727, 0.3149, 0.1818, 0.3149, 0.2273, 0.2362, 0.3182, 0.2362, 0.2727, 0.3149, 0.3182, 0.2362, 0.3636, 0.3149, 0.2727, 0.3149, 0.5, 0.2362, 0.5909, 0.2362, 0.5455, 0.3149, 0.5, 0.2362, 0.5455, 0.1575, 0.5909, 0.2362, 0.5455, 0.1575, 0.6364, 0.1575, 0.5909, 0.2362, 0.6818, 0.2362, 0.7727, 0.2362, 0.7273, 0.3149, 0.6818, 0.2362, 0.7273, 0.1575, 0.7727, 0.2362, 0.7273, 0.1575, 0.8182, 0.1575, 0.7727, 0.2362, 0.8636, 0.2362, 0.9545, 0.2362, 0.9091, 0.3149, 0.8636, 0.2362, 0.9091, 0.1575, 0.9545, 0.2362, 0.9091, 0.1575, 1.0, 0.1575, 0.9545, 0.2362, 0.1364, 0.2362, 0.2273, 0.2362, 0.1818, 0.3149, 0.1364, 0.2362, 0.1818, 0.1575, 0.2273, 0.2362, 0.1818, 0.1575, 0.2727, 0.1575, 0.2273, 0.2362, 0.3182, 0.2362, 0.4091, 0.2362, 0.3636, 0.3149, 0.3182, 0.2362, 0.3636, 0.1575, 0.4091, 0.2362, 0.3636, 0.1575, 0.4545, 0.1575, 0.4091, 0.2362, 0.5, 0.07873, 0.5455, 0.1575, 0.4545, 0.1575, 0.5, 0.07873, 0.5909, 0.07873, 0.5455, 0.1575, 0.5909, 0.07873, 0.6364, 0.1575, 0.5455, 0.1575, 0.6818, 0.07873, 0.7273, 0.1575, 0.6364, 0.1575, 0.6818, 0.07873, 0.7727, 0.07873, 0.7273, 0.1575, 0.7727, 0.07873, 0.8182, 0.1575, 0.7273, 0.1575, 0.8636, 0.07873, 0.9091, 0.1575, 0.8182, 0.1575, 0.8636, 0.07873, 0.9545, 0.07873, 0.9091, 0.1575, 0.9545, 0.07873, 1.0, 0.1575, 0.9091, 0.1575, 0.3636, 0.1575, 0.4091, 0.07873, 0.4545, 0.1575, 0.3636, 0.1575, 0.3182, 0.07873, 0.4091, 0.07873, 0.3182, 0.07873, 0.3636, 0.0, 0.4091, 0.07873, 0.1364, 0.07873, 0.1818, 0.1575, 0.09091, 0.1575, 0.1364, 0.07873, 0.2273, 0.07873, 0.1818, 0.1575, 0.2273, 0.07873, 0.2727, 0.1575, 0.1818, 0.1575])
me_icosphere_1565.materials.append(mat_fortart2_hot_001)
me_icosphere_1565.update()

# ---- objects
ob_weapon_handcannon = bpy.data.objects.new('weapon_handcannon', None)
ob_carvedstock = bpy.data.objects.new('CarvedStock', me_cube_2477)
ob_barrel = bpy.data.objects.new('Barrel', me_cone_1656)
ob_flaredmuzzle = bpy.data.objects.new('FlaredMuzzle', me_torus_327)
ob_steelband = bpy.data.objects.new('SteelBand', me_torus_328)
ob_steelband_001 = bpy.data.objects.new('SteelBand.001', me_torus_329)
ob_receiver = bpy.data.objects.new('Receiver', me_cube_2478)
ob_triggerguard = bpy.data.objects.new('TriggerGuard', me_cone_1657)
ob_powderchamber = bpy.data.objects.new('PowderChamber', me_icosphere_1564)
ob_powderchamber_001 = bpy.data.objects.new('PowderChamber.001', me_icosphere_1565)

# ---- transforms, parenting, visibility, modifiers, constraints
ob_weapon_handcannon.location = (0.0, 0.0, 0.0)
ob_carvedstock.parent = ob_weapon_handcannon
ob_carvedstock.location = (0.0, 0.14, 0.1)
_m = ob_carvedstock.modifiers.new('Hand softened edges', 'BEVEL')
_m.width = 0.025
_m.width_pct = 0.025
_m.segments = 2
_m.angle_limit = 0.6109
ob_barrel.parent = ob_weapon_handcannon
ob_barrel.location = (0.0, -0.325, 0.15)
ob_barrel.rotation_euler = (1.571, -0.0, 0.0)
_m = ob_barrel.modifiers.new('Hand softened edges', 'BEVEL')
_m.width = 0.025
_m.width_pct = 0.025
_m.segments = 2
_m.angle_limit = 0.6109
ob_flaredmuzzle.parent = ob_weapon_handcannon
ob_flaredmuzzle.location = (0.0, -0.65, 0.15)
ob_flaredmuzzle.rotation_euler = (1.571, 0.0, 0.0)
_m = ob_flaredmuzzle.modifiers.new('Hand softened edges', 'BEVEL')
_m.width = 0.025
_m.width_pct = 0.025
_m.segments = 2
_m.angle_limit = 0.6109
ob_steelband.parent = ob_weapon_handcannon
ob_steelband.location = (0.0, -0.18, 0.15)
ob_steelband.rotation_euler = (1.571, 0.0, 0.0)
_m = ob_steelband.modifiers.new('Hand softened edges', 'BEVEL')
_m.width = 0.025
_m.width_pct = 0.025
_m.segments = 2
_m.angle_limit = 0.6109
ob_steelband_001.parent = ob_weapon_handcannon
ob_steelband_001.location = (0.0, -0.4, 0.15)
ob_steelband_001.rotation_euler = (1.571, 0.0, 0.0)
_m = ob_steelband_001.modifiers.new('Hand softened edges', 'BEVEL')
_m.width = 0.025
_m.width_pct = 0.025
_m.segments = 2
_m.angle_limit = 0.6109
ob_receiver.parent = ob_weapon_handcannon
ob_receiver.location = (0.0, -0.05, 0.22)
_m = ob_receiver.modifiers.new('Hand softened edges', 'BEVEL')
_m.width = 0.025
_m.width_pct = 0.025
_m.segments = 2
_m.angle_limit = 0.6109
ob_triggerguard.parent = ob_weapon_handcannon
ob_triggerguard.location = (0.12, -0.025, 0.04)
ob_triggerguard.rotation_euler = (1.571, -0.0, 0.0)
_m = ob_triggerguard.modifiers.new('Hand softened edges', 'BEVEL')
_m.width = 0.025
_m.width_pct = 0.025
_m.segments = 2
_m.angle_limit = 0.6109
ob_powderchamber.parent = ob_weapon_handcannon
ob_powderchamber.location = (-0.16, -0.16, 0.22)
_m = ob_powderchamber.modifiers.new('Hand softened edges', 'BEVEL')
_m.width = 0.025
_m.width_pct = 0.025
_m.segments = 2
_m.angle_limit = 0.6109
ob_powderchamber_001.parent = ob_weapon_handcannon
ob_powderchamber_001.location = (0.16, -0.16, 0.22)
_m = ob_powderchamber_001.modifiers.new('Hand softened edges', 'BEVEL')
_m.width = 0.025
_m.width_pct = 0.025
_m.segments = 2
_m.angle_limit = 0.6109

# ---- collection membership
scene.collection.objects.link(ob_weapon_handcannon)
scene.collection.objects.link(ob_carvedstock)
scene.collection.objects.link(ob_barrel)
scene.collection.objects.link(ob_flaredmuzzle)
scene.collection.objects.link(ob_steelband)
scene.collection.objects.link(ob_steelband_001)
scene.collection.objects.link(ob_receiver)
scene.collection.objects.link(ob_triggerguard)
scene.collection.objects.link(ob_powderchamber)
scene.collection.objects.link(ob_powderchamber_001)

# ---- scene / render settings (as saved in the file)
scene.frame_start = 1; scene.frame_end = 25; scene.frame_set(1)
scene.render.engine = 'BLENDER_EEVEE_NEXT'
scene.render.image_settings.exr_codec = 'NONE'
scene.render.fps = 30
scene.render.use_bake_clear = False
scene.render.bake_margin = 0
scene.render.bake_bias = 0.0
scene.render.bake_samples = 0
scene.render.simplify_subdivision_render = 0
scene.render.simplify_child_particles_render = 0.0
scene.render.compositor_device = 'GPU'
scene.eevee.use_volume_custom_range = False
scene.eevee.gtao_distance = 0.0
scene.eevee.use_fast_gi = False
scene.eevee.fast_gi_thickness_near = 0.1
scene.eevee.fast_gi_thickness_far = 0.0
scene.eevee.ray_tracing_options.screen_trace_thickness = 0.1
bpy.context.view_layer.update()

# ---- added for rendering (the .blend has no active camera and no usable light): camera, sun + grey world if the file has none
cam_auto = bpy.data.cameras.new('AutoCamera')
cam_auto.lens = 50.0
cam_auto.sensor_width = 36.0
cam_auto.clip_end = 1000.0
ob_auto_camera = bpy.data.objects.new('AutoCamera', cam_auto)
scene.collection.objects.link(ob_auto_camera)
ob_auto_camera.location = (1.18928, -1.57951, 1.10142)
ob_auto_camera.rotation_euler = (1.09748, -7.21219e-08, 0.694738)
scene.camera = ob_auto_camera
light_auto_sun = bpy.data.lights.new('AutoSun', 'SUN')
light_auto_sun.energy = 3.0
light_auto_sun.angle = 0.0523599
ob_auto_sun = bpy.data.objects.new('AutoSun', light_auto_sun)
scene.collection.objects.link(ob_auto_sun)
ob_auto_sun.rotation_euler = (0.872665, 0.174533, 0.523599)
if scene.world is None:
    world_auto = bpy.data.worlds.new('AutoWorld')
    world_auto.color = (0.3, 0.3, 0.3)
    scene.world = world_auto
bpy.context.view_layer.update()

